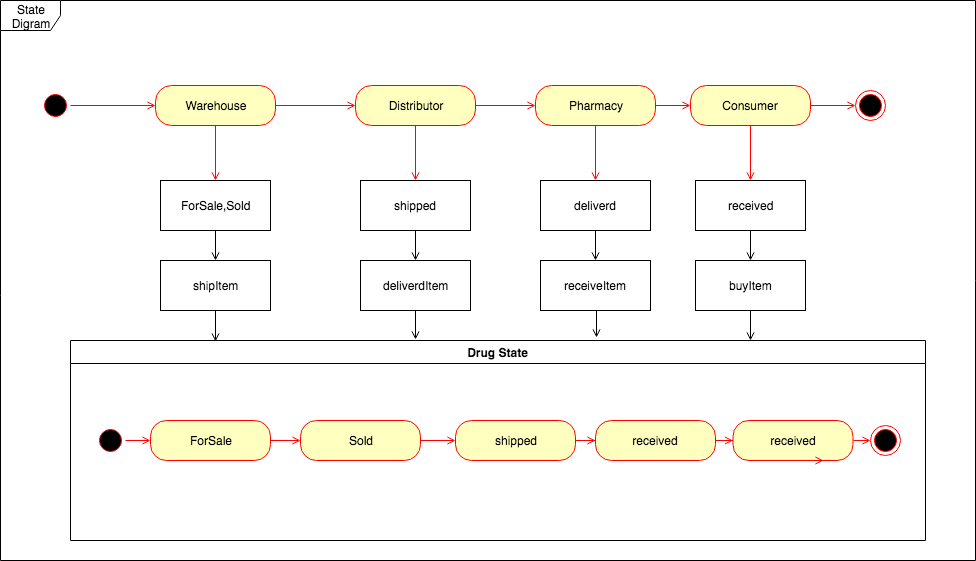

The diagram above was exported from draw.io. Its source (the exported page's mxGraphModel, read from the mxfile embedded in the PNG):
<mxGraphModel dx="1111" dy="717" grid="1" gridSize="10" guides="1" tooltips="1" connect="1" arrows="1" fold="1" page="1" pageScale="1" pageWidth="850" pageHeight="1100" math="0" shadow="0">
  <root>
    <mxCell id="ABQTuCEFIzRWSwVnDY43-0" />
    <mxCell id="ABQTuCEFIzRWSwVnDY43-1" parent="ABQTuCEFIzRWSwVnDY43-0" />
    <mxCell id="jPS3KBkpLcvVtNIjeU-d-0" value="State Digram" style="shape=umlFrame;whiteSpace=wrap;html=1;" vertex="1" parent="ABQTuCEFIzRWSwVnDY43-1">
      <mxGeometry x="35" y="110" width="975" height="560" as="geometry" />
    </mxCell>
    <mxCell id="jPS3KBkpLcvVtNIjeU-d-6" value="" style="edgeStyle=orthogonalEdgeStyle;rounded=0;orthogonalLoop=1;jettySize=auto;html=1;startArrow=none;startFill=0;endArrow=open;endFill=0;strokeColor=#FF0000;entryX=0;entryY=0.5;entryDx=0;entryDy=0;" edge="1" parent="ABQTuCEFIzRWSwVnDY43-1" source="jPS3KBkpLcvVtNIjeU-d-3" target="jPS3KBkpLcvVtNIjeU-d-7">
      <mxGeometry relative="1" as="geometry">
        <mxPoint x="153" y="215" as="targetPoint" />
      </mxGeometry>
    </mxCell>
    <mxCell id="jPS3KBkpLcvVtNIjeU-d-3" value="" style="ellipse;html=1;shape=startState;fillColor=#000000;strokeColor=#ff0000;" vertex="1" parent="ABQTuCEFIzRWSwVnDY43-1">
      <mxGeometry x="75" y="200" width="30" height="30" as="geometry" />
    </mxCell>
    <mxCell id="jPS3KBkpLcvVtNIjeU-d-10" value="" style="edgeStyle=orthogonalEdgeStyle;rounded=0;orthogonalLoop=1;jettySize=auto;html=1;startArrow=none;startFill=0;endArrow=open;endFill=0;strokeColor=#FF0000;" edge="1" parent="ABQTuCEFIzRWSwVnDY43-1" source="jPS3KBkpLcvVtNIjeU-d-7" target="jPS3KBkpLcvVtNIjeU-d-9">
      <mxGeometry relative="1" as="geometry" />
    </mxCell>
    <mxCell id="nla8tXvyzyNQ4f0P3eP2-8" style="edgeStyle=orthogonalEdgeStyle;rounded=0;orthogonalLoop=1;jettySize=auto;html=1;exitX=0.5;exitY=1;exitDx=0;exitDy=0;entryX=0.5;entryY=0;entryDx=0;entryDy=0;startArrow=none;startFill=0;endArrow=open;endFill=0;strokeColor=#FF0000;" edge="1" parent="ABQTuCEFIzRWSwVnDY43-1" source="jPS3KBkpLcvVtNIjeU-d-7" target="nla8tXvyzyNQ4f0P3eP2-3">
      <mxGeometry relative="1" as="geometry" />
    </mxCell>
    <mxCell id="jPS3KBkpLcvVtNIjeU-d-7" value="Warehouse" style="rounded=1;whiteSpace=wrap;html=1;arcSize=40;fontColor=#000000;fillColor=#ffffc0;strokeColor=#ff0000;" vertex="1" parent="ABQTuCEFIzRWSwVnDY43-1">
      <mxGeometry x="190" y="195" width="120" height="40" as="geometry" />
    </mxCell>
    <mxCell id="jPS3KBkpLcvVtNIjeU-d-12" value="" style="edgeStyle=orthogonalEdgeStyle;rounded=0;orthogonalLoop=1;jettySize=auto;html=1;startArrow=none;startFill=0;endArrow=open;endFill=0;strokeColor=#FF0000;entryX=0;entryY=0.5;entryDx=0;entryDy=0;" edge="1" parent="ABQTuCEFIzRWSwVnDY43-1" source="jPS3KBkpLcvVtNIjeU-d-9" target="jPS3KBkpLcvVtNIjeU-d-13">
      <mxGeometry relative="1" as="geometry">
        <mxPoint x="590" y="215" as="targetPoint" />
      </mxGeometry>
    </mxCell>
    <mxCell id="nla8tXvyzyNQ4f0P3eP2-9" value="" style="edgeStyle=orthogonalEdgeStyle;rounded=0;orthogonalLoop=1;jettySize=auto;html=1;startArrow=none;startFill=0;endArrow=open;endFill=0;strokeColor=#FF0000;" edge="1" parent="ABQTuCEFIzRWSwVnDY43-1" source="jPS3KBkpLcvVtNIjeU-d-9" target="nla8tXvyzyNQ4f0P3eP2-4">
      <mxGeometry relative="1" as="geometry" />
    </mxCell>
    <mxCell id="jPS3KBkpLcvVtNIjeU-d-9" value="Distributor" style="rounded=1;whiteSpace=wrap;html=1;arcSize=40;fontColor=#000000;fillColor=#ffffc0;strokeColor=#ff0000;" vertex="1" parent="ABQTuCEFIzRWSwVnDY43-1">
      <mxGeometry x="390" y="195" width="120" height="40" as="geometry" />
    </mxCell>
    <mxCell id="MMRlb41R_fGz6_nhTwO3-1" value="" style="edgeStyle=orthogonalEdgeStyle;rounded=0;orthogonalLoop=1;jettySize=auto;html=1;startArrow=none;startFill=0;endArrow=open;endFill=0;strokeColor=#FF0000;" edge="1" parent="ABQTuCEFIzRWSwVnDY43-1" source="jPS3KBkpLcvVtNIjeU-d-13" target="MMRlb41R_fGz6_nhTwO3-0">
      <mxGeometry relative="1" as="geometry" />
    </mxCell>
    <mxCell id="nla8tXvyzyNQ4f0P3eP2-10" style="edgeStyle=orthogonalEdgeStyle;rounded=0;orthogonalLoop=1;jettySize=auto;html=1;startArrow=none;startFill=0;endArrow=open;endFill=0;strokeColor=#FF0000;" edge="1" parent="ABQTuCEFIzRWSwVnDY43-1" source="jPS3KBkpLcvVtNIjeU-d-13" target="nla8tXvyzyNQ4f0P3eP2-5">
      <mxGeometry relative="1" as="geometry" />
    </mxCell>
    <mxCell id="jPS3KBkpLcvVtNIjeU-d-13" value="Pharmacy" style="rounded=1;whiteSpace=wrap;html=1;arcSize=40;fontColor=#000000;fillColor=#ffffc0;strokeColor=#ff0000;" vertex="1" parent="ABQTuCEFIzRWSwVnDY43-1">
      <mxGeometry x="570" y="195" width="120" height="40" as="geometry" />
    </mxCell>
    <mxCell id="nla8tXvyzyNQ4f0P3eP2-12" style="edgeStyle=orthogonalEdgeStyle;rounded=0;orthogonalLoop=1;jettySize=auto;html=1;exitX=0.5;exitY=1;exitDx=0;exitDy=0;startArrow=none;startFill=0;endArrow=open;endFill=0;strokeColor=#FF0000;entryX=0.5;entryY=0;entryDx=0;entryDy=0;" edge="1" parent="ABQTuCEFIzRWSwVnDY43-1" source="MMRlb41R_fGz6_nhTwO3-0" target="nla8tXvyzyNQ4f0P3eP2-11">
      <mxGeometry relative="1" as="geometry">
        <mxPoint x="810" y="290" as="targetPoint" />
      </mxGeometry>
    </mxCell>
    <mxCell id="nla8tXvyzyNQ4f0P3eP2-30" value="" style="edgeStyle=orthogonalEdgeStyle;rounded=0;orthogonalLoop=1;jettySize=auto;html=1;startArrow=none;startFill=0;endArrow=open;endFill=0;strokeColor=#FF0000;entryX=0;entryY=0.5;entryDx=0;entryDy=0;" edge="1" parent="ABQTuCEFIzRWSwVnDY43-1" source="MMRlb41R_fGz6_nhTwO3-0" target="nla8tXvyzyNQ4f0P3eP2-28">
      <mxGeometry relative="1" as="geometry" />
    </mxCell>
    <mxCell id="MMRlb41R_fGz6_nhTwO3-0" value="Consumer" style="rounded=1;whiteSpace=wrap;html=1;arcSize=40;fontColor=#000000;fillColor=#ffffc0;strokeColor=#ff0000;" vertex="1" parent="ABQTuCEFIzRWSwVnDY43-1">
      <mxGeometry x="725" y="195" width="120" height="40" as="geometry" />
    </mxCell>
    <mxCell id="nla8tXvyzyNQ4f0P3eP2-19" style="edgeStyle=orthogonalEdgeStyle;rounded=0;orthogonalLoop=1;jettySize=auto;html=1;entryX=0.5;entryY=0;entryDx=0;entryDy=0;startArrow=none;startFill=0;endArrow=open;endFill=0;strokeColor=#000000;" edge="1" parent="ABQTuCEFIzRWSwVnDY43-1" source="nla8tXvyzyNQ4f0P3eP2-3" target="nla8tXvyzyNQ4f0P3eP2-15">
      <mxGeometry relative="1" as="geometry" />
    </mxCell>
    <mxCell id="nla8tXvyzyNQ4f0P3eP2-3" value="ForSale,Sold&lt;br&gt;" style="html=1;" vertex="1" parent="ABQTuCEFIzRWSwVnDY43-1">
      <mxGeometry x="195" y="290" width="110" height="50" as="geometry" />
    </mxCell>
    <mxCell id="nla8tXvyzyNQ4f0P3eP2-20" style="edgeStyle=orthogonalEdgeStyle;rounded=0;orthogonalLoop=1;jettySize=auto;html=1;entryX=0.5;entryY=0;entryDx=0;entryDy=0;startArrow=none;startFill=0;endArrow=open;endFill=0;strokeColor=#000000;" edge="1" parent="ABQTuCEFIzRWSwVnDY43-1" source="nla8tXvyzyNQ4f0P3eP2-4" target="nla8tXvyzyNQ4f0P3eP2-16">
      <mxGeometry relative="1" as="geometry" />
    </mxCell>
    <mxCell id="nla8tXvyzyNQ4f0P3eP2-4" value="shipped" style="html=1;" vertex="1" parent="ABQTuCEFIzRWSwVnDY43-1">
      <mxGeometry x="395" y="290" width="110" height="50" as="geometry" />
    </mxCell>
    <mxCell id="nla8tXvyzyNQ4f0P3eP2-21" style="edgeStyle=orthogonalEdgeStyle;rounded=0;orthogonalLoop=1;jettySize=auto;html=1;entryX=0.5;entryY=0;entryDx=0;entryDy=0;startArrow=none;startFill=0;endArrow=open;endFill=0;strokeColor=#000000;" edge="1" parent="ABQTuCEFIzRWSwVnDY43-1" source="nla8tXvyzyNQ4f0P3eP2-5" target="nla8tXvyzyNQ4f0P3eP2-18">
      <mxGeometry relative="1" as="geometry" />
    </mxCell>
    <mxCell id="nla8tXvyzyNQ4f0P3eP2-5" value="deliverd" style="html=1;" vertex="1" parent="ABQTuCEFIzRWSwVnDY43-1">
      <mxGeometry x="575" y="290" width="110" height="50" as="geometry" />
    </mxCell>
    <mxCell id="nla8tXvyzyNQ4f0P3eP2-22" style="edgeStyle=orthogonalEdgeStyle;rounded=0;orthogonalLoop=1;jettySize=auto;html=1;entryX=0.5;entryY=0;entryDx=0;entryDy=0;startArrow=none;startFill=0;endArrow=open;endFill=0;strokeColor=#000000;" edge="1" parent="ABQTuCEFIzRWSwVnDY43-1" source="nla8tXvyzyNQ4f0P3eP2-11" target="nla8tXvyzyNQ4f0P3eP2-17">
      <mxGeometry relative="1" as="geometry" />
    </mxCell>
    <mxCell id="nla8tXvyzyNQ4f0P3eP2-11" value="received" style="html=1;" vertex="1" parent="ABQTuCEFIzRWSwVnDY43-1">
      <mxGeometry x="730" y="290" width="110" height="50" as="geometry" />
    </mxCell>
    <mxCell id="nla8tXvyzyNQ4f0P3eP2-27" style="edgeStyle=orthogonalEdgeStyle;rounded=0;orthogonalLoop=1;jettySize=auto;html=1;exitX=0.5;exitY=1;exitDx=0;exitDy=0;entryX=0.17;entryY=0.005;entryDx=0;entryDy=0;entryPerimeter=0;startArrow=none;startFill=0;endArrow=open;endFill=0;strokeColor=#000000;" edge="1" parent="ABQTuCEFIzRWSwVnDY43-1" source="nla8tXvyzyNQ4f0P3eP2-15" target="nla8tXvyzyNQ4f0P3eP2-23">
      <mxGeometry relative="1" as="geometry" />
    </mxCell>
    <mxCell id="nla8tXvyzyNQ4f0P3eP2-15" value="shipItem&lt;br&gt;" style="html=1;" vertex="1" parent="ABQTuCEFIzRWSwVnDY43-1">
      <mxGeometry x="195" y="370" width="110" height="50" as="geometry" />
    </mxCell>
    <mxCell id="nla8tXvyzyNQ4f0P3eP2-26" style="edgeStyle=orthogonalEdgeStyle;rounded=0;orthogonalLoop=1;jettySize=auto;html=1;exitX=0.5;exitY=1;exitDx=0;exitDy=0;startArrow=none;startFill=0;endArrow=open;endFill=0;strokeColor=#000000;" edge="1" parent="ABQTuCEFIzRWSwVnDY43-1" source="nla8tXvyzyNQ4f0P3eP2-16">
      <mxGeometry relative="1" as="geometry">
        <mxPoint x="450" y="449" as="targetPoint" />
        <Array as="points">
          <mxPoint x="450" y="449" />
        </Array>
      </mxGeometry>
    </mxCell>
    <mxCell id="nla8tXvyzyNQ4f0P3eP2-16" value="deliverdItem" style="html=1;" vertex="1" parent="ABQTuCEFIzRWSwVnDY43-1">
      <mxGeometry x="395" y="370" width="110" height="50" as="geometry" />
    </mxCell>
    <mxCell id="nla8tXvyzyNQ4f0P3eP2-40" style="edgeStyle=orthogonalEdgeStyle;rounded=0;orthogonalLoop=1;jettySize=auto;html=1;entryX=0.795;entryY=0;entryDx=0;entryDy=0;entryPerimeter=0;startArrow=none;startFill=0;endArrow=open;endFill=0;strokeColor=#000000;" edge="1" parent="ABQTuCEFIzRWSwVnDY43-1" source="nla8tXvyzyNQ4f0P3eP2-17" target="nla8tXvyzyNQ4f0P3eP2-23">
      <mxGeometry relative="1" as="geometry" />
    </mxCell>
    <mxCell id="nla8tXvyzyNQ4f0P3eP2-17" value="buyItem" style="html=1;" vertex="1" parent="ABQTuCEFIzRWSwVnDY43-1">
      <mxGeometry x="730" y="370" width="110" height="50" as="geometry" />
    </mxCell>
    <mxCell id="nla8tXvyzyNQ4f0P3eP2-25" style="edgeStyle=orthogonalEdgeStyle;rounded=0;orthogonalLoop=1;jettySize=auto;html=1;exitX=0.5;exitY=1;exitDx=0;exitDy=0;startArrow=none;startFill=0;endArrow=open;endFill=0;strokeColor=#000000;entryX=0.615;entryY=-0.015;entryDx=0;entryDy=0;entryPerimeter=0;" edge="1" parent="ABQTuCEFIzRWSwVnDY43-1" source="nla8tXvyzyNQ4f0P3eP2-18" target="nla8tXvyzyNQ4f0P3eP2-23">
      <mxGeometry relative="1" as="geometry" />
    </mxCell>
    <mxCell id="nla8tXvyzyNQ4f0P3eP2-18" value="receiveItem" style="html=1;" vertex="1" parent="ABQTuCEFIzRWSwVnDY43-1">
      <mxGeometry x="575" y="370" width="110" height="50" as="geometry" />
    </mxCell>
    <mxCell id="nla8tXvyzyNQ4f0P3eP2-23" value="Drug State" style="swimlane;" vertex="1" parent="ABQTuCEFIzRWSwVnDY43-1">
      <mxGeometry x="105" y="450" width="855" height="200" as="geometry" />
    </mxCell>
    <mxCell id="nla8tXvyzyNQ4f0P3eP2-28" value="" style="ellipse;html=1;shape=endState;fillColor=#000000;strokeColor=#ff0000;" vertex="1" parent="ABQTuCEFIzRWSwVnDY43-1">
      <mxGeometry x="890" y="200" width="30" height="30" as="geometry" />
    </mxCell>
    <mxCell id="nla8tXvyzyNQ4f0P3eP2-31" value="" style="edgeStyle=orthogonalEdgeStyle;rounded=0;orthogonalLoop=1;jettySize=auto;html=1;startArrow=none;startFill=0;endArrow=open;endFill=0;strokeColor=#FF0000;entryX=0;entryY=0.5;entryDx=0;entryDy=0;" edge="1" parent="ABQTuCEFIzRWSwVnDY43-1" source="nla8tXvyzyNQ4f0P3eP2-32" target="nla8tXvyzyNQ4f0P3eP2-33">
      <mxGeometry relative="1" as="geometry">
        <mxPoint x="168" y="550" as="targetPoint" />
      </mxGeometry>
    </mxCell>
    <mxCell id="nla8tXvyzyNQ4f0P3eP2-32" value="" style="ellipse;html=1;shape=startState;fillColor=#000000;strokeColor=#ff0000;" vertex="1" parent="ABQTuCEFIzRWSwVnDY43-1">
      <mxGeometry x="130" y="535" width="30" height="30" as="geometry" />
    </mxCell>
    <mxCell id="nla8tXvyzyNQ4f0P3eP2-41" value="" style="edgeStyle=orthogonalEdgeStyle;rounded=0;orthogonalLoop=1;jettySize=auto;html=1;startArrow=none;startFill=0;endArrow=open;endFill=0;strokeColor=#FF0000;" edge="1" parent="ABQTuCEFIzRWSwVnDY43-1" source="nla8tXvyzyNQ4f0P3eP2-33" target="nla8tXvyzyNQ4f0P3eP2-34">
      <mxGeometry relative="1" as="geometry" />
    </mxCell>
    <mxCell id="nla8tXvyzyNQ4f0P3eP2-33" value="&lt;span&gt;ForSale&lt;/span&gt;" style="rounded=1;whiteSpace=wrap;html=1;arcSize=40;fontColor=#000000;fillColor=#ffffc0;strokeColor=#ff0000;" vertex="1" parent="ABQTuCEFIzRWSwVnDY43-1">
      <mxGeometry x="185" y="530" width="120" height="40" as="geometry" />
    </mxCell>
    <mxCell id="nla8tXvyzyNQ4f0P3eP2-42" value="" style="edgeStyle=orthogonalEdgeStyle;rounded=0;orthogonalLoop=1;jettySize=auto;html=1;startArrow=none;startFill=0;endArrow=open;endFill=0;strokeColor=#FF0000;" edge="1" parent="ABQTuCEFIzRWSwVnDY43-1" source="nla8tXvyzyNQ4f0P3eP2-34" target="nla8tXvyzyNQ4f0P3eP2-36">
      <mxGeometry relative="1" as="geometry" />
    </mxCell>
    <mxCell id="nla8tXvyzyNQ4f0P3eP2-34" value="&lt;span&gt;Sold&lt;/span&gt;" style="rounded=1;whiteSpace=wrap;html=1;arcSize=40;fontColor=#000000;fillColor=#ffffc0;strokeColor=#ff0000;" vertex="1" parent="ABQTuCEFIzRWSwVnDY43-1">
      <mxGeometry x="335" y="530" width="120" height="40" as="geometry" />
    </mxCell>
    <mxCell id="nla8tXvyzyNQ4f0P3eP2-35" value="" style="edgeStyle=orthogonalEdgeStyle;rounded=0;orthogonalLoop=1;jettySize=auto;html=1;startArrow=none;startFill=0;endArrow=open;endFill=0;strokeColor=#FF0000;" edge="1" parent="ABQTuCEFIzRWSwVnDY43-1" source="5rN-Wr23d3XNJsCUVeKJ-0" target="nla8tXvyzyNQ4f0P3eP2-37">
      <mxGeometry relative="1" as="geometry" />
    </mxCell>
    <mxCell id="nla8tXvyzyNQ4f0P3eP2-36" value="&lt;span&gt;shipped&lt;/span&gt;" style="rounded=1;whiteSpace=wrap;html=1;arcSize=40;fontColor=#000000;fillColor=#ffffc0;strokeColor=#ff0000;" vertex="1" parent="ABQTuCEFIzRWSwVnDY43-1">
      <mxGeometry x="490" y="530" width="120" height="40" as="geometry" />
    </mxCell>
    <mxCell id="nla8tXvyzyNQ4f0P3eP2-45" style="edgeStyle=orthogonalEdgeStyle;rounded=0;orthogonalLoop=1;jettySize=auto;html=1;exitX=1;exitY=0.5;exitDx=0;exitDy=0;entryX=0;entryY=0.5;entryDx=0;entryDy=0;startArrow=none;startFill=0;endArrow=open;endFill=0;strokeColor=#FF0000;" edge="1" parent="ABQTuCEFIzRWSwVnDY43-1" source="nla8tXvyzyNQ4f0P3eP2-37" target="nla8tXvyzyNQ4f0P3eP2-38">
      <mxGeometry relative="1" as="geometry" />
    </mxCell>
    <mxCell id="nla8tXvyzyNQ4f0P3eP2-37" value="&lt;span&gt;received&lt;/span&gt;&lt;br&gt;" style="rounded=1;whiteSpace=wrap;html=1;arcSize=40;fontColor=#000000;fillColor=#ffffc0;strokeColor=#ff0000;" vertex="1" parent="ABQTuCEFIzRWSwVnDY43-1">
      <mxGeometry x="767.5" y="530" width="120" height="40" as="geometry" />
    </mxCell>
    <mxCell id="nla8tXvyzyNQ4f0P3eP2-38" value="" style="ellipse;html=1;shape=endState;fillColor=#000000;strokeColor=#ff0000;" vertex="1" parent="ABQTuCEFIzRWSwVnDY43-1">
      <mxGeometry x="905" y="535" width="30" height="30" as="geometry" />
    </mxCell>
    <mxCell id="5rN-Wr23d3XNJsCUVeKJ-0" value="&lt;span&gt;received&lt;/span&gt;&lt;br&gt;" style="rounded=1;whiteSpace=wrap;html=1;arcSize=40;fontColor=#000000;fillColor=#ffffc0;strokeColor=#ff0000;" vertex="1" parent="ABQTuCEFIzRWSwVnDY43-1">
      <mxGeometry x="630" y="530" width="120" height="40" as="geometry" />
    </mxCell>
    <mxCell id="5rN-Wr23d3XNJsCUVeKJ-1" value="" style="edgeStyle=orthogonalEdgeStyle;rounded=0;orthogonalLoop=1;jettySize=auto;html=1;startArrow=none;startFill=0;endArrow=open;endFill=0;strokeColor=#FF0000;" edge="1" parent="ABQTuCEFIzRWSwVnDY43-1" source="nla8tXvyzyNQ4f0P3eP2-36" target="5rN-Wr23d3XNJsCUVeKJ-0">
      <mxGeometry relative="1" as="geometry">
        <mxPoint x="610" y="550" as="sourcePoint" />
        <mxPoint x="740" y="550" as="targetPoint" />
      </mxGeometry>
    </mxCell>
    <mxCell id="5rN-Wr23d3XNJsCUVeKJ-2" style="edgeStyle=orthogonalEdgeStyle;rounded=0;orthogonalLoop=1;jettySize=auto;html=1;exitX=0.5;exitY=1;exitDx=0;exitDy=0;entryX=0.75;entryY=1;entryDx=0;entryDy=0;startArrow=none;startFill=0;endArrow=open;endFill=0;strokeColor=#FF0000;" edge="1" parent="ABQTuCEFIzRWSwVnDY43-1" source="nla8tXvyzyNQ4f0P3eP2-37" target="nla8tXvyzyNQ4f0P3eP2-37">
      <mxGeometry relative="1" as="geometry" />
    </mxCell>
  </root>
</mxGraphModel>